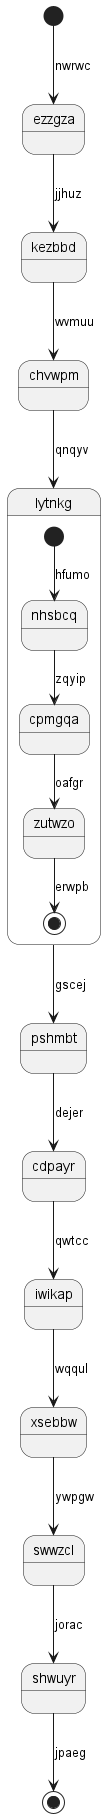

The diagram above was rendered by PlantUML. Its source (embedded in the PNG):
@startuml
state ezzgza
[*] --> ezzgza : nwrwc
ezzgza --> kezbbd : jjhuz
kezbbd --> chvwpm : wvmuu
chvwpm --> lytnkg : qnqyv
state lytnkg {
[*] --> nhsbcq : hfumo
nhsbcq --> cpmgqa : zqyip
cpmgqa --> zutwzo : oafgr
zutwzo --> [*] : erwpb
}
lytnkg --> pshmbt : gscej
pshmbt --> cdpayr : dejer
cdpayr --> iwikap : qwtcc
iwikap --> xsebbw : wqqul
xsebbw --> swwzcl : ywpgw
swwzcl --> shwuyr : jorac
shwuyr --> [*] : jpaeg
@enduml